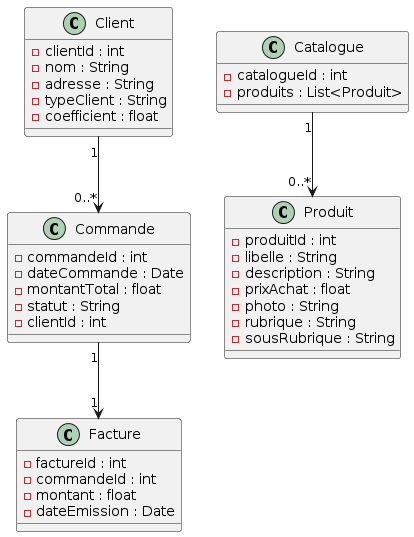

The diagram above was rendered by PlantUML. Its source (embedded in the PNG):
@startuml
class Client {
    - clientId : int
    - nom : String
    - adresse : String
    - typeClient : String
    - coefficient : float
}

class Produit {
    - produitId : int
    - libelle : String
    - description : String
    - prixAchat : float
    - photo : String
    - rubrique : String
    - sousRubrique : String
}

class Commande {
    - commandeId : int
    - dateCommande : Date
    - montantTotal : float
    - statut : String
    - clientId : int
}

class Facture {
    - factureId : int
    - commandeId : int
    - montant : float
    - dateEmission : Date
}

class Catalogue {
    - catalogueId : int
    - produits : List<Produit>
}

Client "1" --> "0..*" Commande
Commande "1" --> "1" Facture
Catalogue "1" --> "0..*" Produit
@enduml